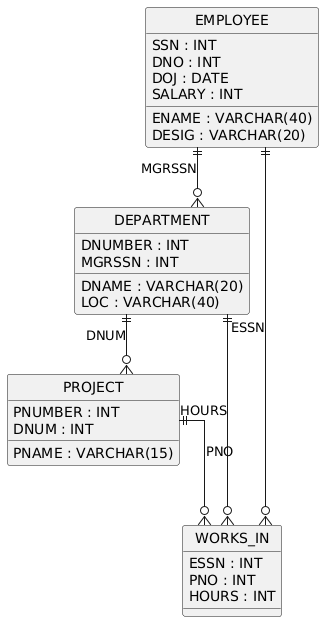

The diagram above was rendered by PlantUML. Its source (embedded in the PNG):
@startuml
hide circle
skinparam linetype ortho

entity "EMPLOYEE" as EMPLOYEE {
  SSN : INT
  ENAME : VARCHAR(40)
  DESIG : VARCHAR(20)
  DNO : INT
  DOJ : DATE
  SALARY : INT
}

entity "DEPARTMENT" as DEPARTMENT {
  DNUMBER : INT
  DNAME : VARCHAR(20)
  LOC : VARCHAR(40)
  MGRSSN : INT
}

entity "PROJECT" as PROJECT {
  PNUMBER : INT
  PNAME : VARCHAR(15)
  DNUM : INT
}

entity "WORKS_IN" as WORKS_IN {
  ESSN : INT
  PNO : INT
  HOURS : INT
}

EMPLOYEE ||--o{ DEPARTMENT : "MGRSSN"
DEPARTMENT ||--o{ PROJECT : "DNUM"
EMPLOYEE ||--o{ WORKS_IN : "ESSN"
PROJECT ||--o{ WORKS_IN : "PNO"
DEPARTMENT ||--o{ WORKS_IN : "HOURS"
@enduml